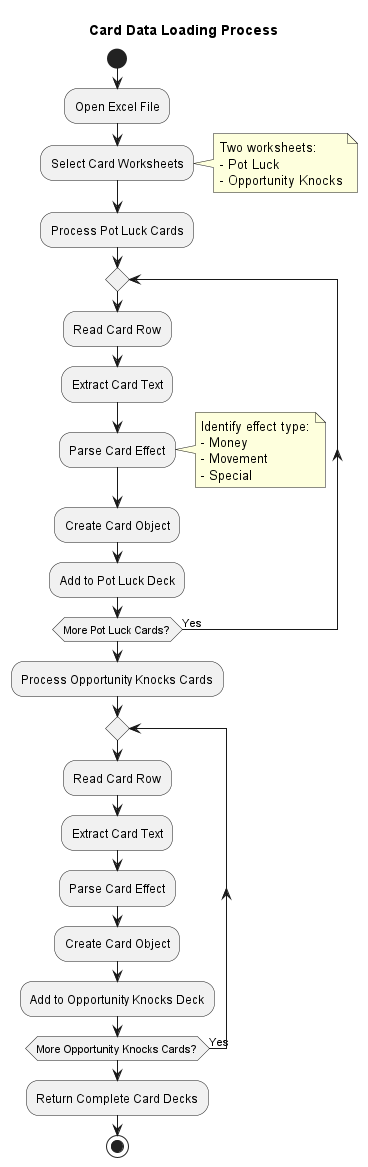

The diagram above was rendered by PlantUML. Its source (embedded in the PNG):
@startuml

title Card Data Loading Process

start

:Open Excel File;

:Select Card Worksheets;
note right
  Two worksheets:
  - Pot Luck
  - Opportunity Knocks
end note

:Process Pot Luck Cards;

repeat
  :Read Card Row;

  :Extract Card Text;

  :Parse Card Effect;
  note right
    Identify effect type:
    - Money
    - Movement
    - Special
  end note

  :Create Card Object;

  :Add to Pot Luck Deck;
repeat while (More Pot Luck Cards?) is (Yes)

:Process Opportunity Knocks Cards;

repeat
  :Read Card Row;

  :Extract Card Text;

  :Parse Card Effect;

  :Create Card Object;

  :Add to Opportunity Knocks Deck;
repeat while (More Opportunity Knocks Cards?) is (Yes)

:Return Complete Card Decks;

stop

@enduml